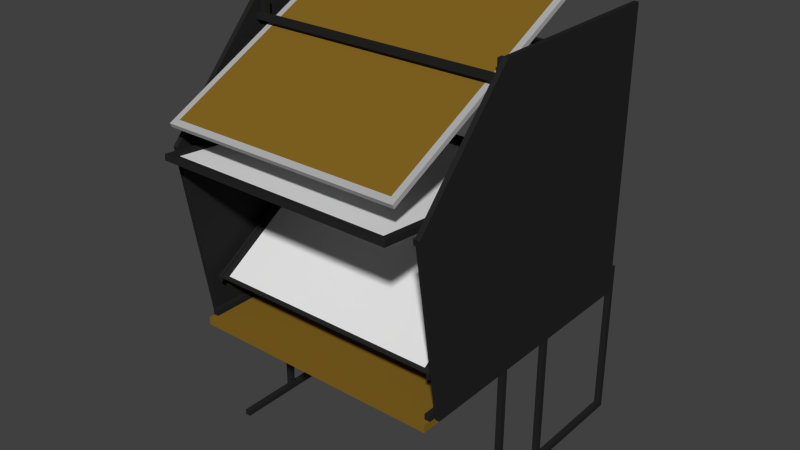 # Source: PARIS.blend  (saved by Blender 2.75.0; exported with 4.5.12 LTS)
import bpy
from mathutils import Matrix  # noqa: F401  (used for matrix-valued properties, if any)

bpy.ops.wm.read_factory_settings(use_empty=True)
scene = bpy.context.scene
scene.name = 'Scene'

# ---- collections
col_collection_1 = bpy.data.collections.new('Collection 1'); scene.collection.children.link(col_collection_1)
col_collection_2 = bpy.data.collections.new('Collection 2'); scene.collection.children.link(col_collection_2)

# ---- materials (node trees are filled in below, after node groups)
mat_wood_tabletop = bpy.data.materials.new('Wood-Tabletop')
mat_wood_tabletop.alpha_threshold = 0.0
mat_wood_tabletop.use_transparent_shadow = False
mat_wood_tabletop.diffuse_color = (0.2266, 0.129, 0.01537, 1.0)
mat_wood_tabletop.roughness = 0.5
mat_wood_tabletop.specular_intensity = 0.0
mat_metal_black = bpy.data.materials.new('Metal-Black')
mat_metal_black.alpha_threshold = 0.0
mat_metal_black.use_transparent_shadow = False
mat_metal_black.diffuse_color = (0.01885, 0.01885, 0.01885, 1.0)
mat_metal_black.roughness = 0.5
mat_tableleg_metal = bpy.data.materials.new('TableLeg-Metal')
mat_tableleg_metal.alpha_threshold = 0.0
mat_tableleg_metal.use_transparent_shadow = False
mat_tableleg_metal.diffuse_color = (0.4385, 0.4385, 0.4385, 1.0)
mat_tableleg_metal.roughness = 0.5
mat_mirror = bpy.data.materials.new('Mirror')
mat_mirror.alpha_threshold = 0.0
mat_mirror.use_transparent_shadow = False
mat_mirror.roughness = 0.5
mat_glass = bpy.data.materials.new('Glass')
mat_glass.alpha_threshold = 0.0
mat_glass.use_transparent_shadow = False
mat_glass.roughness = 0.5

# ---- material node trees

# ---- world
world_world = bpy.data.worlds.new('World'); scene.world = world_world
world_world.color = (0.05088, 0.05088, 0.05088)
world_world.use_sun_shadow = False
world_world.sun_shadow_jitter_overblur = 0.0
world_world.cycles.sampling_method = 'MANUAL'
world_world.cycles.sample_map_resolution = 256

# ---- meshes
me_paris_table = bpy.data.meshes.new('PARIS-Table')
me_paris_table.from_pydata([(-1.888, -1.695, 1.719), (-1.888, -1.695, 1.824), (-1.888, 1.695, 1.719), (-1.888, 1.695, 1.824), (0.2117, -1.695, 1.719), (0.2117, -1.695, 1.824), (0.2117, 1.695, 1.719), (0.2117, 1.695, 1.824)], [], [(1, 3, 2, 0), (3, 7, 6, 2), (7, 5, 4, 6), (5, 1, 0, 4), (0, 2, 6, 4), (5, 7, 3, 1)])
me_paris_table.materials.append(mat_wood_tabletop)
me_paris_table.use_remesh_preserve_volume = False
me_paris_table.use_remesh_preserve_attributes = False
me_paris_table.use_mirror_vertex_groups = False
me_paris_table.update()
me_paris_mainstructure = bpy.data.meshes.new('PARIS-MainStructure')
me_paris_mainstructure.from_pydata([(-1.0, -44.15, -1.0), (-1.0, -44.15, 1.0), (-1.0, 0.0, -1.0), (-1.0, 0.0, 1.0), (1.0, -44.15, -1.0), (1.0, -44.15, 1.0), (1.0, 0.0, -1.0), (1.0, 0.0, 1.0), (-1.0, -46.15, -1.0), (-1.0, -46.15, 1.0), (1.0, -46.15, 1.0), (1.0, -46.15, -1.0), (3.0, -44.15, 1.0), (3.0, -44.15, -1.0), (3.0, -46.15, 1.0), (3.0, -46.15, -1.0), (1.0, -46.15, -34.85), (1.0, -44.15, -34.85), (3.0, -46.15, -34.85), (3.0, -44.15, -34.85), (1.0, -46.15, -36.85), (1.0, -44.15, -36.85), (3.0, -46.15, -36.85), (3.0, -44.15, -36.85), (-34.04, -46.15, -34.85), (-34.04, -44.15, -34.85), (-34.04, -46.15, -36.85), (-34.04, -44.15, -36.85), (23.75, -46.15, -34.85), (23.75, -44.15, -34.85), (23.75, -46.15, -36.85), (23.75, -44.15, -36.85), (25.75, -46.15, -34.85), (25.75, -44.15, -34.85), (25.75, -46.15, -36.85), (25.75, -44.15, -36.85), (23.75, -46.15, -56.41), (23.75, -44.15, -56.41), (25.75, -46.15, -56.41), (25.75, -44.15, -56.41), (23.75, -46.15, -58.41), (23.75, -44.15, -58.41), (25.75, -46.15, -58.41), (25.75, -44.15, -58.41), (23.75, -46.15, -94.24), (23.75, -44.15, -94.24), (25.75, -46.15, -94.24), (25.75, -44.15, -94.24), (12.91, -46.15, -56.41), (12.91, -44.15, -56.41), (12.91, -46.15, -58.41), (12.91, -44.15, -58.41), (23.75, -43.11, -56.41), (23.75, -43.11, -58.41), (12.91, -43.11, -56.41), (12.91, -43.11, -58.41), (-26.45, -44.15, -81.65), (-26.45, -44.15, -83.65), (-26.45, -43.11, -81.65), (-26.45, -43.11, -83.65), (23.75, -46.15, -96.24), (23.75, -44.15, -96.24), (25.75, -46.15, -96.24), (25.75, -44.15, -96.24), (-28.37, -46.15, -94.24), (-28.37, -44.15, -94.24), (-28.37, -46.15, -96.24), (-28.37, -44.15, -96.24), (25.75, 1.526e-05, -94.24), (23.75, 1.526e-05, -94.24), (25.75, 1.526e-05, -96.24), (23.75, 1.526e-05, -96.24), (-4.522, -46.15, -36.85), (-4.522, -44.15, -36.85), (-4.522, -46.15, -38.85), (-4.522, -44.15, -38.85), (-6.522, -46.15, -36.85), (-6.522, -44.15, -36.85), (-6.522, -46.15, -38.85), (-6.522, -44.15, -38.85), (1.0, -44.15, 5.34), (1.0, -46.15, 5.34), (3.0, -44.15, 5.34), (3.0, -46.15, 5.34), (69.4, -46.15, -34.85), (69.4, -44.15, -34.85), (69.4, -46.15, -36.85), (69.4, -44.15, -36.85), (69.4, -44.15, -56.41), (69.4, -46.15, -58.41), (69.4, -44.15, -58.41), (69.4, -46.15, -94.24), (69.4, -46.15, -96.24), (69.4, -44.15, -96.24), (71.4, -46.15, -34.85), (71.4, -44.15, -34.85), (71.4, -46.15, -36.85), (71.4, -44.15, -36.85), (71.4, -46.15, -58.41), (71.4, -44.15, -58.41), (71.4, -46.15, -94.24), (71.4, -46.15, -96.24), (71.4, -44.15, -96.24), (69.4, -46.15, -56.41), (71.4, -46.15, -56.41), (71.4, -44.15, -56.41), (69.4, -44.15, -94.24), (71.4, -44.15, -94.24), (69.4, 0.0, -58.41), (69.4, 0.0, -56.41), (69.4, 0.0, -94.24), (69.4, 0.0, -96.24), (71.4, 0.0, -58.41), (71.4, 0.0, -56.41), (71.4, 0.0, -94.24), (71.4, 0.0, -96.24), (69.4, -46.15, -14.92), (69.4, -44.15, -14.92), (71.4, -46.15, -14.92), (71.4, -44.15, -14.92), (69.4, -46.15, -12.92), (69.4, -44.15, -12.92), (71.4, -46.15, -12.92), (71.4, -44.15, -12.92), (69.4, 0.0, -14.92), (71.4, 0.0, -14.92), (69.4, 0.0, -12.92), (71.4, 0.0, -12.92)], [], [(1, 3, 2, 0), (7, 5, 4, 6), (11, 4, 17, 16), (0, 2, 6, 4), (5, 7, 3, 1), (10, 9, 8, 11), (1, 0, 8, 9), (0, 4, 11, 8), (5, 1, 9, 10), (13, 12, 14, 15), (10, 11, 15, 14), (14, 12, 82, 83), (4, 5, 12, 13), (16, 17, 25, 24), (4, 13, 19, 17), (15, 11, 16, 18), (13, 15, 18, 19), (20, 21, 23, 22), (18, 16, 20, 22), (22, 23, 31, 30), (17, 19, 23, 21), (24, 25, 27, 26), (17, 21, 27, 25), (21, 20, 26, 27), (20, 16, 24, 26), (31, 29, 33, 35), (18, 22, 30, 28), (19, 18, 28, 29), (23, 19, 29, 31), (42, 43, 90, 89), (35, 34, 38, 39), (28, 30, 34, 32), (29, 28, 32, 33), (36, 37, 49, 48), (34, 30, 36, 38), (30, 31, 37, 36), (31, 35, 39, 37), (42, 40, 44, 46), (38, 36, 40, 42), (33, 32, 84, 85), (37, 39, 43, 41), (61, 45, 69, 71), (43, 42, 46, 47), (41, 43, 47, 45), (40, 41, 45, 44), (50, 48, 72, 74), (37, 41, 53, 52), (41, 40, 50, 51), (40, 36, 48, 50), (52, 53, 55, 54), (41, 51, 55, 53), (49, 37, 52, 54), (54, 55, 59, 58), (57, 56, 58, 59), (55, 51, 57, 59), (49, 54, 58, 56), (51, 49, 56, 57), (60, 61, 63, 62), (45, 61, 67, 65), (46, 44, 60, 62), (35, 33, 85, 87), (64, 65, 67, 66), (44, 45, 65, 64), (60, 44, 64, 66), (61, 60, 66, 67), (45, 47, 68, 69), (47, 63, 70, 68), (63, 61, 71, 70), (74, 72, 76, 78), (51, 50, 74, 75), (49, 51, 75, 73), (48, 49, 73, 72), (76, 77, 79, 78), (75, 74, 78, 79), (73, 75, 79, 77), (72, 73, 77, 76), (80, 81, 83, 82), (5, 10, 81, 80), (12, 5, 80, 82), (10, 14, 83, 81), (96, 86, 103, 104), (34, 35, 87, 86), (46, 62, 92, 91), (32, 34, 86, 84), (62, 63, 93, 92), (43, 39, 88, 90), (95, 94, 96, 97), (84, 86, 96, 94), (92, 93, 102, 101), (87, 85, 95, 97), (99, 90, 108, 112), (94, 95, 119, 118), (90, 99, 107, 106), (91, 92, 101, 100), (97, 96, 104, 105), (47, 46, 91, 106), (99, 98, 100, 107), (90, 88, 109, 108), (102, 93, 111, 115), (38, 42, 89, 103), (63, 47, 106, 93), (39, 38, 103, 88), (105, 104, 98, 99), (107, 100, 101, 102), (103, 89, 98, 104), (105, 99, 112, 113), (87, 97, 105, 88), (86, 87, 88, 103), (89, 90, 106, 91), (98, 89, 91, 100), (88, 105, 113, 109), (107, 102, 115, 114), (93, 106, 110, 111), (106, 107, 114, 110), (118, 119, 123, 122), (84, 94, 118, 116), (85, 84, 116, 117), (95, 85, 117, 119), (121, 120, 122, 123), (116, 118, 122, 120), (117, 116, 120, 121), (123, 119, 125, 127), (117, 121, 126, 124), (121, 123, 127, 126), (119, 117, 124, 125)])
me_paris_mainstructure.materials.append(mat_metal_black)
me_paris_mainstructure.use_remesh_preserve_volume = False
me_paris_mainstructure.use_remesh_preserve_attributes = False
me_paris_mainstructure.use_mirror_vertex_groups = False
me_paris_mainstructure.update()
me_paris_cover = bpy.data.meshes.new('PARIS-Cover')
me_paris_cover.from_pydata([(-0.5302, -0.9668, -1.922), (-0.7294, -0.9668, -0.6658), (-0.5302, -0.9327, -1.922), (-0.7294, -0.9327, -0.6658), (0.6657, -0.9668, -1.922), (0.6657, -0.9668, -0.8484), (0.6657, -0.9327, -1.922), (0.6657, -0.9327, -0.8484), (0.0004986, -0.9668, 0.1259), (0.0004986, -0.9327, 0.1259), (0.6657, -0.9668, 0.1259), (0.6657, -0.9327, 0.1259), (0.6657, 0.0, -1.922), (0.6657, 0.0, -0.8484), (1.388, -0.9327, -0.8484), (1.388, -0.9327, -1.922), (1.388, -0.9668, -0.8484), (1.388, -0.9668, -1.922), (1.388, -0.9327, 0.1259), (1.388, -0.9668, 0.1259)], [], [(1, 3, 2, 0), (3, 7, 6, 2), (5, 4, 17, 16), (5, 1, 0, 4), (0, 2, 6, 4), (7, 3, 9, 11), (10, 11, 9, 8), (11, 10, 19, 18), (3, 1, 8, 9), (1, 5, 10, 8), (7, 13, 12, 6), (14, 16, 17, 15), (16, 14, 18, 19), (7, 11, 18, 14), (4, 6, 15, 17), (10, 5, 16, 19), (6, 7, 14, 15)])
me_paris_cover.materials.append(mat_metal_black)
me_paris_cover.use_remesh_preserve_volume = False
me_paris_cover.use_remesh_preserve_attributes = False
me_paris_cover.use_mirror_vertex_groups = False
me_paris_cover.update()
me_paris_mirror = bpy.data.meshes.new('PARIS-Mirror')
me_paris_mirror.from_pydata([(-0.9077, -0.861, -0.0162), (-0.9077, -0.861, 0.0162), (-0.9077, 0.861, -0.0162), (-0.9077, 0.861, 0.0162), (0.9077, -0.861, -0.0162), (0.9077, -0.861, 0.0162), (0.9077, 0.861, -0.0162), (0.9077, 0.861, 0.0162), (-0.8623, -0.818, 0.0162), (-0.8623, 0.818, 0.0162), (-0.8623, 0.818, -0.0162), (-0.8623, -0.818, -0.0162), (0.8623, 0.818, 0.0162), (0.8623, 0.818, -0.0162), (0.8623, -0.818, 0.0162), (0.8623, -0.818, -0.0162)], [], [(1, 3, 2, 0), (3, 7, 6, 2), (7, 5, 4, 6), (5, 1, 0, 4), (4, 0, 11, 15), (7, 3, 9, 12), (11, 10, 13, 15), (14, 12, 9, 8), (6, 4, 15, 13), (5, 7, 12, 14), (0, 2, 10, 11), (3, 1, 8, 9), (1, 5, 14, 8), (2, 6, 13, 10)])
me_paris_mirror.polygons.foreach_set('material_index', [0, 0, 0, 0, 0, 0, 2, 1, 0, 0, 0, 0, 0, 0])
me_paris_mirror.materials.append(mat_tableleg_metal)
me_paris_mirror.materials.append(mat_wood_tabletop)
me_paris_mirror.materials.append(mat_mirror)
me_paris_mirror.use_remesh_preserve_volume = False
me_paris_mirror.use_remesh_preserve_attributes = False
me_paris_mirror.use_mirror_vertex_groups = False
me_paris_mirror.update()
me_paris_halfmirror2 = bpy.data.meshes.new('PARIS-HalfMirror2')
me_paris_halfmirror2.from_pydata([(-0.7761, -0.861, -0.03958), (-0.7761, -0.861, 0.002729), (-0.7761, 0.861, -0.03958), (-0.7761, 0.861, 0.002729), (0.7761, -0.861, -0.03958), (0.7761, -0.861, 0.002729), (0.7761, 0.861, -0.03958), (0.7761, 0.861, 0.002729), (-0.7373, -0.818, 0.002729), (-0.7373, 0.818, 0.002729), (-0.7373, 0.818, -0.03958), (-0.7373, -0.818, -0.03958), (0.7373, 0.818, 0.002729), (0.7373, 0.818, -0.03958), (0.7373, -0.818, 0.002729), (0.7373, -0.818, -0.03958), (-0.7373, -0.818, -0.01934), (-0.7373, 0.818, -0.01934), (0.7373, 0.818, -0.01934), (0.7373, -0.818, -0.01934), (-0.7373, 0.818, -0.03165), (-0.7373, -0.818, -0.03165), (0.7373, 0.818, -0.03165), (0.7373, -0.818, -0.03165)], [], [(1, 3, 2, 0), (3, 7, 6, 2), (7, 5, 4, 6), (5, 1, 0, 4), (6, 4, 15, 13), (4, 0, 11, 15), (11, 10, 20, 21), (8, 14, 19, 16), (5, 7, 12, 14), (0, 2, 10, 11), (3, 1, 8, 9), (1, 5, 14, 8), (2, 6, 13, 10), (7, 3, 9, 12), (19, 18, 17, 16), (14, 12, 18, 19), (12, 9, 17, 18), (9, 8, 16, 17), (21, 20, 22, 23), (15, 11, 21, 23), (13, 15, 23, 22), (10, 13, 22, 20)])
me_paris_halfmirror2.polygons.foreach_set('material_index', [0, 0, 0, 0, 0, 0, 0, 0, 0, 0, 0, 0, 0, 0, 1, 0, 0, 0, 1, 0, 0, 0])
me_paris_halfmirror2.materials.append(mat_metal_black)
me_paris_halfmirror2.materials.append(mat_glass)
me_paris_halfmirror2.use_remesh_preserve_volume = False
me_paris_halfmirror2.use_remesh_preserve_attributes = False
me_paris_halfmirror2.use_mirror_vertex_groups = False
me_paris_halfmirror2.update()
me_paris_halfmirror = bpy.data.meshes.new('PARIS-HalfMirror')
me_paris_halfmirror.from_pydata([(-0.5385, -0.8612, -0.008203), (-0.5385, -0.8612, 0.008203), (-0.5385, 0.8612, -0.008203), (-0.5385, 0.8612, 0.008203), (0.5385, -0.8612, -0.008203), (0.5385, -0.8612, 0.008203), (0.5385, 0.8612, -0.008203), (0.5385, 0.8612, 0.008203), (-0.5097, -0.8289, 0.008203), (-0.5097, 0.8289, 0.008203), (0.5097, 0.8289, 0.008203), (0.5097, -0.8289, 0.008203), (-0.5097, -0.8289, -0.009119), (-0.5097, 0.8289, -0.009119), (0.5097, 0.8289, -0.009119), (0.5097, -0.8289, -0.009119)], [], [(1, 3, 2, 0), (3, 7, 6, 2), (7, 5, 4, 6), (5, 1, 0, 4), (3, 1, 8, 9), (11, 10, 14, 15), (1, 5, 11, 8), (7, 3, 9, 10), (5, 7, 10, 11), (15, 14, 13, 12), (9, 8, 12, 13), (8, 11, 15, 12), (10, 9, 13, 14), (15, 4, 0, 12), (4, 15, 14, 6), (6, 14, 13, 2), (2, 13, 12, 0)])
me_paris_halfmirror.polygons.foreach_set('material_index', [0, 0, 0, 0, 0, 0, 0, 0, 0, 1, 0, 0, 0, 0, 0, 0, 0])
me_paris_halfmirror.materials.append(mat_metal_black)
me_paris_halfmirror.materials.append(mat_glass)
me_paris_halfmirror.use_remesh_preserve_volume = False
me_paris_halfmirror.use_remesh_preserve_attributes = False
me_paris_halfmirror.use_mirror_vertex_groups = False
me_paris_halfmirror.update()
me_paris_legsupport = bpy.data.meshes.new('PARIS-LegSupport')
me_paris_legsupport.from_pydata([(0.151, -0.9657, 0.03385), (0.151, -0.9657, 0.07385), (0.151, -0.9257, 0.03385), (0.151, -0.9257, 0.07385), (0.191, -0.9657, 0.03385), (0.191, -0.9657, 0.07385), (0.191, -0.9257, 0.03385), (0.191, -0.9257, 0.07385), (0.6069, -0.9657, 0.03385), (0.6069, -0.9657, 0.07385), (0.6069, -0.9257, 0.03385), (0.6069, -0.9257, 0.07385), (0.6469, -0.9657, 0.03385), (0.6469, -0.9657, 0.07385), (0.6469, -0.9257, 0.03385), (0.6469, -0.9257, 0.07385), (0.151, -0.9257, -0.8889), (0.151, -0.9657, -0.8889), (0.191, -0.9257, -0.8889), (0.191, -0.9657, -0.8889), (0.6069, -0.9257, -0.8889), (0.6069, -0.9657, -0.8889), (0.6469, -0.9257, -0.8889), (0.6469, -0.9657, -0.8889), (0.151, -0.9257, -0.9289), (0.151, -0.9657, -0.9289), (0.191, -0.9257, -0.9289), (0.191, -0.9657, -0.9289), (0.6069, -0.9257, -0.9289), (0.6069, -0.9657, -0.9289), (0.6469, -0.9257, -0.9289), (0.6469, -0.9657, -0.9289), (-0.2772, -0.9657, -0.9289), (-0.2772, -0.9257, -0.9289), (-0.2772, -0.9657, -0.8889), (-0.2772, -0.9257, -0.8889), (1.431, -0.9657, -0.8889), (1.431, -0.9257, -0.8889), (1.431, -0.9657, -0.9289), (1.431, -0.9257, -0.9289), (1.471, -0.9657, -0.8889), (1.471, -0.9257, -0.8889), (1.471, -0.9657, -0.9289), (1.471, -0.9257, -0.9289), (1.431, -0.9657, 0.246), (1.431, -0.9257, 0.246), (1.471, -0.9657, 0.246), (1.471, -0.9257, 0.246)], [], [(1, 3, 2, 0), (3, 7, 6, 2), (7, 5, 4, 6), (5, 1, 0, 4), (4, 0, 17, 19), (5, 7, 3, 1), (9, 11, 10, 8), (11, 15, 14, 10), (15, 13, 12, 14), (13, 9, 8, 12), (8, 10, 20, 21), (13, 15, 11, 9), (17, 16, 35, 34), (34, 35, 33, 32), (6, 4, 19, 18), (10, 14, 22, 20), (0, 2, 16, 17), (12, 8, 21, 23), (14, 12, 23, 22), (2, 6, 18, 16), (25, 24, 26, 27), (29, 28, 30, 31), (23, 21, 29, 31), (20, 22, 30, 28), (19, 17, 25, 27), (16, 18, 26, 24), (31, 30, 39, 38), (23, 31, 38, 36), (36, 38, 42, 40), (16, 24, 33, 35), (25, 17, 34, 32), (24, 25, 32, 33), (28, 29, 27, 26), (20, 28, 26, 18), (29, 21, 19, 27), (21, 20, 18, 19), (30, 22, 37, 39), (22, 23, 36, 37), (41, 40, 42, 43), (40, 41, 47, 46), (39, 37, 41, 43), (38, 39, 43, 42), (45, 44, 46, 47), (36, 40, 46, 44), (37, 36, 44, 45), (41, 37, 45, 47)])
me_paris_legsupport.materials.append(mat_metal_black)
me_paris_legsupport.use_remesh_preserve_volume = False
me_paris_legsupport.use_remesh_preserve_attributes = False
me_paris_legsupport.use_mirror_vertex_groups = False
me_paris_legsupport.update()

# ---- objects
ob_paris_table = bpy.data.objects.new('PARIS-Table', me_paris_table)
ob_paris_mainstructure = bpy.data.objects.new('PARIS-MainStructure', me_paris_mainstructure)
ob_paris_cover = bpy.data.objects.new('PARIS-Cover', me_paris_cover)
ob_paris_mirror = bpy.data.objects.new('PARIS-Mirror', me_paris_mirror)
ob_paris_halfmirror2 = bpy.data.objects.new('PARIS-HalfMirror2', me_paris_halfmirror2)
ob_paris_halfmirror = bpy.data.objects.new('PARIS-HalfMirror', me_paris_halfmirror)
ob_paris_legsupport = bpy.data.objects.new('PARIS-LegSupport', me_paris_legsupport)
ob_empty = bpy.data.objects.new('Empty', None)

# ---- transforms, parenting, visibility, modifiers, constraints
ob_paris_table.parent = ob_empty
ob_paris_table.matrix_parent_inverse = Matrix(((1.0, 0.0, 0.0, 0.0), (0.0, -4.371e-08, 1.0, 0.0), (0.0, -1.0, -4.371e-08, 0.0), (0.0, 0.0, 0.0, 1.0)))
ob_paris_table.location = (0.0, 0.0, 0.0)
ob_paris_table.rotation_euler = (0.0, -0.0, 1.571)
ob_paris_table.scale = (0.5405, 0.5405, 0.5405)
ob_paris_table.lineart.crease_threshold = 0.0
ob_paris_mainstructure.parent = ob_paris_table
ob_paris_mainstructure.matrix_parent_inverse = Matrix(((1.85, 0.0, 0.0, 0.0), (0.0, 1.85, 0.0, 0.0), (0.0, 0.0, 1.85, 0.0), (0.0, 0.0, 0.0, 1.0)))
ob_paris_mainstructure.location = (-0.4099, -3.576e-07, 2.911)
ob_paris_mainstructure.scale = (0.02, 0.02, 0.02)
ob_paris_mainstructure.lineart.crease_threshold = 0.0
_m = ob_paris_mainstructure.modifiers.new('Mirror', 'MIRROR')
_m.use_axis = (False, True, False)
ob_paris_cover.parent = ob_paris_mainstructure
ob_paris_cover.matrix_parent_inverse = Matrix(((50.0, 0.0, 0.0, 20.49), (6.253e-13, 50.0, 4.547e-13, 1.788e-05), (-3.47e-05, 0.0, 50.0, -145.5), (0.0, 0.0, 0.0, 1.0)))
ob_paris_cover.location = (-0.4099, -3.576e-07, 2.911)
ob_paris_cover.lineart.crease_threshold = 0.0
_m = ob_paris_cover.modifiers.new('Mirror', 'MIRROR')
_m.use_axis = (False, True, False)
ob_paris_mirror.parent = ob_paris_mainstructure
ob_paris_mirror.matrix_parent_inverse = Matrix(((50.0, 0.0, 0.0, 20.49), (6.253e-13, 50.0, 4.547e-13, 1.788e-05), (-3.47e-05, 0.0, 50.0, -145.5), (0.0, 0.0, 0.0, 1.0)))
ob_paris_mirror.location = (-0.4099, -3.354e-07, 2.84)
ob_paris_mirror.rotation_euler = (1.551e-08, -0.459, -6.64e-08)
ob_paris_mirror.scale = (1.0, 1.0, 1.0)
ob_paris_mirror.lineart.crease_threshold = 0.0
ob_paris_halfmirror2.parent = ob_paris_mainstructure
ob_paris_halfmirror2.matrix_parent_inverse = Matrix(((50.0, 0.0, 0.0, 20.49), (6.253e-13, 50.0, 4.547e-13, 1.788e-05), (-3.47e-05, 0.0, 50.0, -145.5), (0.0, 0.0, 0.0, 1.0)))
ob_paris_halfmirror2.location = (-0.5172, 3.215e-07, 2.205)
ob_paris_halfmirror2.rotation_euler = (5.165e-10, 0.08754, 1.179e-08)
ob_paris_halfmirror2.scale = (1.0, 1.0, 1.0)
ob_paris_halfmirror2.lineart.crease_threshold = 0.0
ob_paris_halfmirror.parent = ob_paris_mainstructure
ob_paris_halfmirror.matrix_parent_inverse = Matrix(((50.0, 0.0, 0.0, 20.49), (6.253e-13, 50.0, 4.547e-13, 1.788e-05), (-3.47e-05, 0.0, 50.0, -145.5), (0.0, 0.0, 0.0, 1.0)))
ob_paris_halfmirror.location = (-0.4768, 3.47e-07, 1.554)
ob_paris_halfmirror.rotation_euler = (2.513e-08, -0.569, -8.593e-08)
ob_paris_halfmirror.lineart.crease_threshold = 0.0
ob_paris_legsupport.parent = ob_paris_table
ob_paris_legsupport.matrix_parent_inverse = Matrix(((1.85, 0.0, 0.0, 0.0), (0.0, 1.85, 0.0, 0.0), (0.0, 0.0, 1.85, 0.0), (0.0, 0.0, 0.0, 1.0)))
ob_paris_legsupport.location = (-0.4531, 2.783e-15, 0.9289)
ob_paris_legsupport.rotation_euler = (-4.547e-15, 3.47e-07, 6.253e-15)
ob_paris_legsupport.lineart.crease_threshold = 0.0
_m = ob_paris_legsupport.modifiers.new('Mirror', 'MIRROR')
_m.use_axis = (False, True, False)
ob_empty.location = (0.0, 0.0, 0.0)
ob_empty.rotation_euler = (1.571, 0.0, 0.0)
ob_empty.empty_image_offset = (0.0, 0.0)
ob_empty.lineart.crease_threshold = 0.0

# ---- collection membership
col_collection_1.objects.link(ob_paris_table)
col_collection_1.objects.link(ob_paris_mainstructure)
col_collection_1.objects.link(ob_paris_cover)
col_collection_1.objects.link(ob_paris_mirror)
col_collection_1.objects.link(ob_paris_halfmirror2)
col_collection_1.objects.link(ob_paris_halfmirror)
col_collection_1.objects.link(ob_paris_legsupport)
col_collection_2.objects.link(ob_empty)

# ---- scene / render settings (as saved in the file)
scene.frame_start = 1; scene.frame_end = 250; scene.frame_set(1)
scene.render.engine = 'BLENDER_EEVEE_NEXT'
scene.render.resolution_percentage = 50
scene.render.dither_intensity = 0.0
scene.cycles.use_denoising = False
scene.cycles.samples = 10
scene.cycles.sampling_pattern = 'TABULATED_SOBOL'
scene.cycles.light_sampling_threshold = 0.0
scene.cycles.use_adaptive_sampling = False
scene.cycles.use_light_tree = False
scene.cycles.blur_glossy = 0.0
scene.cycles.pixel_filter_type = 'GAUSSIAN'
scene.cycles.sample_clamp_indirect = 0.0
scene.view_settings.view_transform = 'Standard'
bpy.context.view_layer.update()

# ---- added for rendering (the .blend has no active camera and no usable light): camera, sun
cam_auto = bpy.data.cameras.new('AutoCamera')
cam_auto.lens = 50.0
cam_auto.sensor_width = 36.0
cam_auto.clip_end = 1000.0
ob_auto_camera = bpy.data.objects.new('AutoCamera', cam_auto)
scene.collection.objects.link(ob_auto_camera)
ob_auto_camera.location = (4.10549, -5.06442, 4.9127)
ob_auto_camera.rotation_euler = (1.09748, -7.21219e-08, 0.694738)
scene.camera = ob_auto_camera
light_auto_sun = bpy.data.lights.new('AutoSun', 'SUN')
light_auto_sun.energy = 3.0
light_auto_sun.angle = 0.0523599
ob_auto_sun = bpy.data.objects.new('AutoSun', light_auto_sun)
scene.collection.objects.link(ob_auto_sun)
ob_auto_sun.rotation_euler = (0.872665, 0.174533, 0.523599)
bpy.context.view_layer.update()

